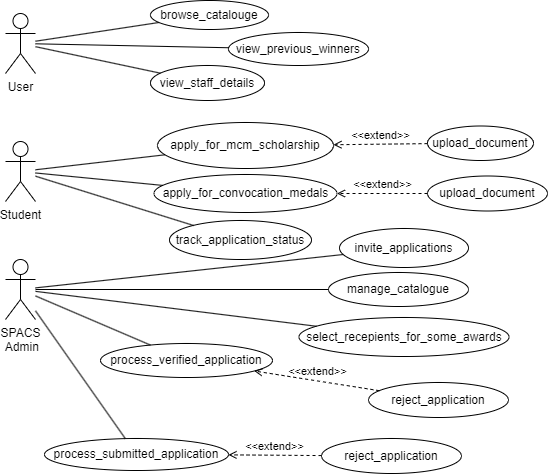

The diagram above was exported from draw.io. Its source (the exported page's mxGraphModel, read from the mxfile embedded in the PNG):
<mxGraphModel dx="1850" dy="930" grid="0" gridSize="10" guides="1" tooltips="1" connect="1" arrows="1" fold="1" page="0" pageScale="1" pageWidth="850" pageHeight="1100" background="#ffffff" math="0" shadow="0">
  <root>
    <mxCell id="0" />
    <mxCell id="1" parent="0" />
    <mxCell id="mxUkoAC3-vWugH7t_fPz-1" value="User" style="shape=umlActor;verticalLabelPosition=bottom;verticalAlign=top;html=1;outlineConnect=0;" parent="1" vertex="1">
      <mxGeometry x="-412" y="-57" width="30" height="60" as="geometry" />
    </mxCell>
    <mxCell id="mxUkoAC3-vWugH7t_fPz-10" value="Student" style="shape=umlActor;verticalLabelPosition=bottom;verticalAlign=top;html=1;outlineConnect=0;" parent="1" vertex="1">
      <mxGeometry x="-412" y="71" width="30" height="60" as="geometry" />
    </mxCell>
    <mxCell id="mxUkoAC3-vWugH7t_fPz-11" value="SPACS&lt;br&gt;&amp;nbsp;Admin" style="shape=umlActor;verticalLabelPosition=bottom;verticalAlign=top;html=1;outlineConnect=0;" parent="1" vertex="1">
      <mxGeometry x="-412" y="189" width="30" height="60" as="geometry" />
    </mxCell>
    <mxCell id="mxUkoAC3-vWugH7t_fPz-20" value="browse_catalouge" style="ellipse;whiteSpace=wrap;html=1;" parent="1" vertex="1">
      <mxGeometry x="-267" y="-70" width="118" height="29" as="geometry" />
    </mxCell>
    <mxCell id="ROhINU_sg7H-jDBwWfZ--1" value="view_previous_winners" style="ellipse;whiteSpace=wrap;html=1;" parent="1" vertex="1">
      <mxGeometry x="-189" y="-38" width="140" height="33" as="geometry" />
    </mxCell>
    <mxCell id="ROhINU_sg7H-jDBwWfZ--2" value="view_staff_details" style="ellipse;whiteSpace=wrap;html=1;" parent="1" vertex="1">
      <mxGeometry x="-267" y="-5" width="114" height="35" as="geometry" />
    </mxCell>
    <mxCell id="ROhINU_sg7H-jDBwWfZ--5" value="apply_for_convocation_medals" style="ellipse;whiteSpace=wrap;html=1;" parent="1" vertex="1">
      <mxGeometry x="-263.5" y="104" width="183" height="38" as="geometry" />
    </mxCell>
    <mxCell id="ROhINU_sg7H-jDBwWfZ--6" value="apply_for_mcm_scholarship" style="ellipse;whiteSpace=wrap;html=1;" parent="1" vertex="1">
      <mxGeometry x="-260" y="52" width="176" height="46" as="geometry" />
    </mxCell>
    <mxCell id="ROhINU_sg7H-jDBwWfZ--7" value="upload_document" style="ellipse;whiteSpace=wrap;html=1;" parent="1" vertex="1">
      <mxGeometry x="10" y="105.5" width="120" height="35" as="geometry" />
    </mxCell>
    <mxCell id="ROhINU_sg7H-jDBwWfZ--8" value="upload_document" style="ellipse;whiteSpace=wrap;html=1;" parent="1" vertex="1">
      <mxGeometry x="10" y="55.5" width="106" height="34.5" as="geometry" />
    </mxCell>
    <mxCell id="ROhINU_sg7H-jDBwWfZ--11" value="track_application_status" style="ellipse;whiteSpace=wrap;html=1;" parent="1" vertex="1">
      <mxGeometry x="-248" y="150" width="142" height="39" as="geometry" />
    </mxCell>
    <mxCell id="ROhINU_sg7H-jDBwWfZ--12" value="invite_applications" style="ellipse;whiteSpace=wrap;html=1;" parent="1" vertex="1">
      <mxGeometry x="-78" y="158" width="129" height="39" as="geometry" />
    </mxCell>
    <mxCell id="ROhINU_sg7H-jDBwWfZ--13" value="manage_catalogue" style="ellipse;whiteSpace=wrap;html=1;" parent="1" vertex="1">
      <mxGeometry x="-89" y="202" width="140" height="34" as="geometry" />
    </mxCell>
    <mxCell id="ROhINU_sg7H-jDBwWfZ--14" value="select_recepients_for_some_awards" style="ellipse;whiteSpace=wrap;html=1;" parent="1" vertex="1">
      <mxGeometry x="-118.5" y="247" width="210" height="39" as="geometry" />
    </mxCell>
    <mxCell id="ROhINU_sg7H-jDBwWfZ--15" value="process_verified_application" style="ellipse;whiteSpace=wrap;html=1;" parent="1" vertex="1">
      <mxGeometry x="-317" y="273" width="172" height="34" as="geometry" />
    </mxCell>
    <mxCell id="ROhINU_sg7H-jDBwWfZ--16" value="process_submitted_application" style="ellipse;whiteSpace=wrap;html=1;" parent="1" vertex="1">
      <mxGeometry x="-373" y="368" width="184" height="32" as="geometry" />
    </mxCell>
    <mxCell id="ROhINU_sg7H-jDBwWfZ--17" value="reject_application" style="ellipse;whiteSpace=wrap;html=1;" parent="1" vertex="1">
      <mxGeometry x="-96" y="368" width="140" height="35" as="geometry" />
    </mxCell>
    <mxCell id="ROhINU_sg7H-jDBwWfZ--18" value="reject_application" style="ellipse;whiteSpace=wrap;html=1;" parent="1" vertex="1">
      <mxGeometry x="-49" y="312" width="140" height="35" as="geometry" />
    </mxCell>
    <mxCell id="ROhINU_sg7H-jDBwWfZ--20" value="" style="endArrow=none;html=1;rounded=0;" parent="1" source="mxUkoAC3-vWugH7t_fPz-1" target="mxUkoAC3-vWugH7t_fPz-20" edge="1">
      <mxGeometry width="50" height="50" relative="1" as="geometry">
        <mxPoint x="-177" y="-11" as="sourcePoint" />
        <mxPoint x="-127" y="-61" as="targetPoint" />
      </mxGeometry>
    </mxCell>
    <mxCell id="ROhINU_sg7H-jDBwWfZ--21" value="" style="endArrow=none;html=1;rounded=0;" parent="1" source="mxUkoAC3-vWugH7t_fPz-1" target="ROhINU_sg7H-jDBwWfZ--1" edge="1">
      <mxGeometry width="50" height="50" relative="1" as="geometry">
        <mxPoint x="-400" y="79" as="sourcePoint" />
        <mxPoint x="-350" y="29" as="targetPoint" />
      </mxGeometry>
    </mxCell>
    <mxCell id="ROhINU_sg7H-jDBwWfZ--22" value="" style="endArrow=none;html=1;rounded=0;" parent="1" source="mxUkoAC3-vWugH7t_fPz-1" target="ROhINU_sg7H-jDBwWfZ--2" edge="1">
      <mxGeometry width="50" height="50" relative="1" as="geometry">
        <mxPoint x="-418" y="71" as="sourcePoint" />
        <mxPoint x="-368" y="21" as="targetPoint" />
      </mxGeometry>
    </mxCell>
    <mxCell id="ROhINU_sg7H-jDBwWfZ--23" value="" style="endArrow=none;html=1;rounded=0;" parent="1" source="mxUkoAC3-vWugH7t_fPz-10" target="ROhINU_sg7H-jDBwWfZ--6" edge="1">
      <mxGeometry width="50" height="50" relative="1" as="geometry">
        <mxPoint x="-351" y="115" as="sourcePoint" />
        <mxPoint x="-301" y="65" as="targetPoint" />
      </mxGeometry>
    </mxCell>
    <mxCell id="ROhINU_sg7H-jDBwWfZ--24" value="" style="endArrow=none;html=1;rounded=0;" parent="1" source="mxUkoAC3-vWugH7t_fPz-10" target="ROhINU_sg7H-jDBwWfZ--11" edge="1">
      <mxGeometry width="50" height="50" relative="1" as="geometry">
        <mxPoint x="-466" y="149" as="sourcePoint" />
        <mxPoint x="-416" y="99" as="targetPoint" />
      </mxGeometry>
    </mxCell>
    <mxCell id="ROhINU_sg7H-jDBwWfZ--25" value="" style="endArrow=none;html=1;rounded=0;" parent="1" source="mxUkoAC3-vWugH7t_fPz-10" target="ROhINU_sg7H-jDBwWfZ--5" edge="1">
      <mxGeometry width="50" height="50" relative="1" as="geometry">
        <mxPoint x="-435" y="204" as="sourcePoint" />
        <mxPoint x="-385" y="154" as="targetPoint" />
      </mxGeometry>
    </mxCell>
    <mxCell id="ROhINU_sg7H-jDBwWfZ--26" value="" style="endArrow=none;html=1;rounded=0;" parent="1" source="mxUkoAC3-vWugH7t_fPz-11" target="ROhINU_sg7H-jDBwWfZ--12" edge="1">
      <mxGeometry width="50" height="50" relative="1" as="geometry">
        <mxPoint x="-445" y="174" as="sourcePoint" />
        <mxPoint x="-395" y="124" as="targetPoint" />
      </mxGeometry>
    </mxCell>
    <mxCell id="ROhINU_sg7H-jDBwWfZ--27" value="" style="endArrow=none;html=1;rounded=0;" parent="1" source="mxUkoAC3-vWugH7t_fPz-11" target="ROhINU_sg7H-jDBwWfZ--15" edge="1">
      <mxGeometry width="50" height="50" relative="1" as="geometry">
        <mxPoint x="-470" y="150" as="sourcePoint" />
        <mxPoint x="-420" y="100" as="targetPoint" />
      </mxGeometry>
    </mxCell>
    <mxCell id="ROhINU_sg7H-jDBwWfZ--28" value="" style="endArrow=none;html=1;rounded=0;" parent="1" source="mxUkoAC3-vWugH7t_fPz-11" target="ROhINU_sg7H-jDBwWfZ--13" edge="1">
      <mxGeometry width="50" height="50" relative="1" as="geometry">
        <mxPoint x="-419" y="209" as="sourcePoint" />
        <mxPoint x="-369" y="159" as="targetPoint" />
      </mxGeometry>
    </mxCell>
    <mxCell id="ROhINU_sg7H-jDBwWfZ--29" value="" style="endArrow=none;html=1;rounded=0;" parent="1" source="mxUkoAC3-vWugH7t_fPz-11" target="ROhINU_sg7H-jDBwWfZ--14" edge="1">
      <mxGeometry width="50" height="50" relative="1" as="geometry">
        <mxPoint x="-372" y="175" as="sourcePoint" />
        <mxPoint x="-322" y="125" as="targetPoint" />
      </mxGeometry>
    </mxCell>
    <mxCell id="ROhINU_sg7H-jDBwWfZ--30" value="" style="endArrow=none;html=1;rounded=0;" parent="1" source="mxUkoAC3-vWugH7t_fPz-11" target="ROhINU_sg7H-jDBwWfZ--16" edge="1">
      <mxGeometry width="50" height="50" relative="1" as="geometry">
        <mxPoint x="-382" y="358.375" as="sourcePoint" />
        <mxPoint x="-404" y="166" as="targetPoint" />
      </mxGeometry>
    </mxCell>
    <mxCell id="17FNUdloZ-v5fZsJ-HVu-1" value="&amp;lt;&amp;lt;extend&amp;gt;&amp;gt;" style="html=1;verticalAlign=bottom;labelBackgroundColor=none;endArrow=open;endFill=0;dashed=1;rounded=0;" parent="1" source="ROhINU_sg7H-jDBwWfZ--8" target="ROhINU_sg7H-jDBwWfZ--6" edge="1">
      <mxGeometry width="160" relative="1" as="geometry">
        <mxPoint x="-51" y="182" as="sourcePoint" />
        <mxPoint x="109" y="182" as="targetPoint" />
      </mxGeometry>
    </mxCell>
    <mxCell id="17FNUdloZ-v5fZsJ-HVu-2" value="&amp;lt;&amp;lt;extend&amp;gt;&amp;gt;" style="html=1;verticalAlign=bottom;labelBackgroundColor=none;endArrow=open;endFill=0;dashed=1;rounded=0;" parent="1" source="ROhINU_sg7H-jDBwWfZ--7" target="ROhINU_sg7H-jDBwWfZ--5" edge="1">
      <mxGeometry width="160" relative="1" as="geometry">
        <mxPoint x="-51" y="182" as="sourcePoint" />
        <mxPoint x="109" y="182" as="targetPoint" />
      </mxGeometry>
    </mxCell>
    <mxCell id="17FNUdloZ-v5fZsJ-HVu-3" value="&amp;lt;&amp;lt;extend&amp;gt;&amp;gt;" style="html=1;verticalAlign=bottom;labelBackgroundColor=none;endArrow=open;endFill=0;dashed=1;rounded=0;" parent="1" source="ROhINU_sg7H-jDBwWfZ--18" target="ROhINU_sg7H-jDBwWfZ--15" edge="1">
      <mxGeometry width="160" relative="1" as="geometry">
        <mxPoint x="-51" y="193" as="sourcePoint" />
        <mxPoint x="109" y="193" as="targetPoint" />
      </mxGeometry>
    </mxCell>
    <mxCell id="17FNUdloZ-v5fZsJ-HVu-4" value="&amp;lt;&amp;lt;extend&amp;gt;&amp;gt;" style="html=1;verticalAlign=bottom;labelBackgroundColor=none;endArrow=open;endFill=0;dashed=1;rounded=0;" parent="1" source="ROhINU_sg7H-jDBwWfZ--17" target="ROhINU_sg7H-jDBwWfZ--16" edge="1">
      <mxGeometry width="160" relative="1" as="geometry">
        <mxPoint x="-51" y="193" as="sourcePoint" />
        <mxPoint x="109" y="193" as="targetPoint" />
      </mxGeometry>
    </mxCell>
  </root>
</mxGraphModel>